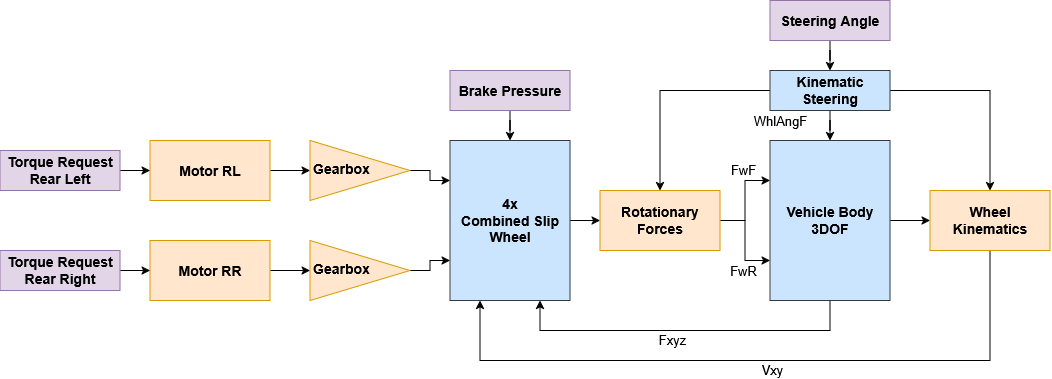

The diagram above was exported from draw.io. Its source (the exported page's mxGraphModel, read from the mxfile embedded in the PNG):
<mxGraphModel dx="1178" dy="664" grid="1" gridSize="10" guides="1" tooltips="1" connect="1" arrows="1" fold="1" page="1" pageScale="1" pageWidth="827" pageHeight="1169" math="0" shadow="0">
  <root>
    <mxCell id="0" />
    <mxCell id="1" parent="0" />
    <mxCell id="-D9lqMBS-EMcUM9j5N2Z-4" edge="1" parent="1" source="-D9lqMBS-EMcUM9j5N2Z-1" style="edgeStyle=orthogonalEdgeStyle;rounded=0;orthogonalLoop=1;jettySize=auto;html=1;fontSize=14;fontStyle=1" target="-D9lqMBS-EMcUM9j5N2Z-3" value="">
      <mxGeometry relative="1" as="geometry" />
    </mxCell>
    <mxCell id="-D9lqMBS-EMcUM9j5N2Z-1" parent="1" style="rounded=0;whiteSpace=wrap;html=1;fontSize=14;fontStyle=1;fillColor=#ffe6cc;strokeColor=#d79b00;" value="Motor RL" vertex="1">
      <mxGeometry height="60" width="120" x="150" y="250" as="geometry" />
    </mxCell>
    <mxCell id="-D9lqMBS-EMcUM9j5N2Z-8" edge="1" parent="1" source="-D9lqMBS-EMcUM9j5N2Z-2" style="edgeStyle=orthogonalEdgeStyle;rounded=0;orthogonalLoop=1;jettySize=auto;html=1;fontSize=14;fontStyle=1" target="-D9lqMBS-EMcUM9j5N2Z-7" value="">
      <mxGeometry relative="1" as="geometry" />
    </mxCell>
    <mxCell id="-D9lqMBS-EMcUM9j5N2Z-2" parent="1" style="rounded=0;whiteSpace=wrap;html=1;fontSize=14;fontStyle=1;fillColor=#ffe6cc;strokeColor=#d79b00;" value="&lt;div&gt;Motor RR&lt;/div&gt;" vertex="1">
      <mxGeometry height="60" width="120" x="150" y="350" as="geometry" />
    </mxCell>
    <mxCell id="-D9lqMBS-EMcUM9j5N2Z-18" edge="1" parent="1" source="-D9lqMBS-EMcUM9j5N2Z-3" style="edgeStyle=orthogonalEdgeStyle;rounded=0;orthogonalLoop=1;jettySize=auto;html=1;entryX=0;entryY=0.25;entryDx=0;entryDy=0;fontSize=14;fontStyle=1" target="-D9lqMBS-EMcUM9j5N2Z-17">
      <mxGeometry relative="1" as="geometry" />
    </mxCell>
    <mxCell id="-D9lqMBS-EMcUM9j5N2Z-3" parent="1" style="triangle;whiteSpace=wrap;html=1;shapeInside=1;fontSize=14;fontStyle=1;fillColor=#ffe6cc;strokeColor=#d79b00;" value="Gearbox" vertex="1">
      <mxGeometry height="60" width="100" x="310" y="250" as="geometry" />
    </mxCell>
    <mxCell id="-D9lqMBS-EMcUM9j5N2Z-19" edge="1" parent="1" source="-D9lqMBS-EMcUM9j5N2Z-7" style="edgeStyle=orthogonalEdgeStyle;rounded=0;orthogonalLoop=1;jettySize=auto;html=1;entryX=0;entryY=0.75;entryDx=0;entryDy=0;fontSize=14;fontStyle=1" target="-D9lqMBS-EMcUM9j5N2Z-17">
      <mxGeometry relative="1" as="geometry" />
    </mxCell>
    <mxCell id="-D9lqMBS-EMcUM9j5N2Z-7" parent="1" style="triangle;whiteSpace=wrap;html=1;shapeInside=1;fontSize=14;fontStyle=1;fillColor=#ffe6cc;strokeColor=#d79b00;" value="Gearbox" vertex="1">
      <mxGeometry height="60" width="100" x="310" y="350" as="geometry" />
    </mxCell>
    <mxCell id="-D9lqMBS-EMcUM9j5N2Z-25" edge="1" parent="1" source="-D9lqMBS-EMcUM9j5N2Z-17" style="edgeStyle=orthogonalEdgeStyle;rounded=0;orthogonalLoop=1;jettySize=auto;html=1;fontSize=14;fontStyle=1" target="-D9lqMBS-EMcUM9j5N2Z-24" value="">
      <mxGeometry relative="1" as="geometry" />
    </mxCell>
    <mxCell id="-D9lqMBS-EMcUM9j5N2Z-17" parent="1" style="rounded=0;whiteSpace=wrap;html=1;fontSize=14;fontStyle=1;fillColor=#cce5ff;strokeColor=#36393d;" value="&lt;div&gt;4x&lt;/div&gt;&lt;div&gt;Combined Slip Wheel&lt;/div&gt;" vertex="1">
      <mxGeometry height="160" width="120" x="450" y="250" as="geometry" />
    </mxCell>
    <mxCell id="-D9lqMBS-EMcUM9j5N2Z-21" edge="1" parent="1" source="-D9lqMBS-EMcUM9j5N2Z-20" style="edgeStyle=orthogonalEdgeStyle;rounded=0;orthogonalLoop=1;jettySize=auto;html=1;entryX=0.5;entryY=0;entryDx=0;entryDy=0;fontSize=14;fontStyle=1" target="-D9lqMBS-EMcUM9j5N2Z-17">
      <mxGeometry relative="1" as="geometry" />
    </mxCell>
    <mxCell id="-D9lqMBS-EMcUM9j5N2Z-20" parent="1" style="rounded=0;whiteSpace=wrap;html=1;fontSize=14;fontStyle=1;fillColor=#e1d5e7;strokeColor=#9673a6;" value="Brake Pressure" vertex="1">
      <mxGeometry height="40" width="120" x="450" y="180" as="geometry" />
    </mxCell>
    <mxCell id="-D9lqMBS-EMcUM9j5N2Z-32" edge="1" parent="1" source="-D9lqMBS-EMcUM9j5N2Z-24" style="edgeStyle=orthogonalEdgeStyle;rounded=0;orthogonalLoop=1;jettySize=auto;html=1;entryX=0;entryY=0.25;entryDx=0;entryDy=0;fontSize=14;fontStyle=1" target="-D9lqMBS-EMcUM9j5N2Z-27">
      <mxGeometry relative="1" as="geometry" />
    </mxCell>
    <mxCell id="-D9lqMBS-EMcUM9j5N2Z-34" connectable="0" parent="-D9lqMBS-EMcUM9j5N2Z-32" style="edgeLabel;html=1;align=center;verticalAlign=middle;resizable=0;points=[];fontSize=13;fontStyle=0" value="FwF" vertex="1">
      <mxGeometry relative="1" x="0.2986" y="2" as="geometry">
        <mxPoint y="-17" as="offset" />
      </mxGeometry>
    </mxCell>
    <mxCell id="-D9lqMBS-EMcUM9j5N2Z-33" edge="1" parent="1" source="-D9lqMBS-EMcUM9j5N2Z-24" style="edgeStyle=orthogonalEdgeStyle;rounded=0;orthogonalLoop=1;jettySize=auto;html=1;entryX=0;entryY=0.75;entryDx=0;entryDy=0;fontSize=14;fontStyle=1" target="-D9lqMBS-EMcUM9j5N2Z-27">
      <mxGeometry relative="1" as="geometry" />
    </mxCell>
    <mxCell id="-D9lqMBS-EMcUM9j5N2Z-35" connectable="0" parent="-D9lqMBS-EMcUM9j5N2Z-33" style="edgeLabel;html=1;align=center;verticalAlign=middle;resizable=0;points=[];fontSize=13;fontStyle=0" value="FwR" vertex="1">
      <mxGeometry relative="1" x="0.2741" y="-2" as="geometry">
        <mxPoint y="18" as="offset" />
      </mxGeometry>
    </mxCell>
    <mxCell id="-D9lqMBS-EMcUM9j5N2Z-24" parent="1" style="rounded=0;whiteSpace=wrap;html=1;fontSize=14;fontStyle=1;fillColor=#ffe6cc;strokeColor=#d79b00;" value="Rotationary Forces" vertex="1">
      <mxGeometry height="60" width="120" x="600" y="300" as="geometry" />
    </mxCell>
    <mxCell id="-D9lqMBS-EMcUM9j5N2Z-38" edge="1" parent="1" source="-D9lqMBS-EMcUM9j5N2Z-27" style="edgeStyle=orthogonalEdgeStyle;rounded=0;orthogonalLoop=1;jettySize=auto;html=1;fontSize=14;fontStyle=1" target="-D9lqMBS-EMcUM9j5N2Z-37" value="">
      <mxGeometry relative="1" as="geometry" />
    </mxCell>
    <mxCell id="-D9lqMBS-EMcUM9j5N2Z-41" edge="1" parent="1" source="-D9lqMBS-EMcUM9j5N2Z-27" style="edgeStyle=orthogonalEdgeStyle;rounded=0;orthogonalLoop=1;jettySize=auto;html=1;entryX=0.75;entryY=1;entryDx=0;entryDy=0;" target="-D9lqMBS-EMcUM9j5N2Z-17">
      <mxGeometry relative="1" as="geometry">
        <Array as="points">
          <mxPoint x="830" y="440" />
          <mxPoint x="540" y="440" />
        </Array>
      </mxGeometry>
    </mxCell>
    <mxCell id="-D9lqMBS-EMcUM9j5N2Z-42" connectable="0" parent="-D9lqMBS-EMcUM9j5N2Z-41" style="edgeLabel;html=1;align=center;verticalAlign=middle;resizable=0;points=[];fontSize=13;" value="Fxyz" vertex="1">
      <mxGeometry relative="1" x="0.0743" y="4" as="geometry">
        <mxPoint y="6" as="offset" />
      </mxGeometry>
    </mxCell>
    <mxCell id="-D9lqMBS-EMcUM9j5N2Z-27" parent="1" style="rounded=0;whiteSpace=wrap;html=1;fontSize=14;fontStyle=1;fillColor=#cce5ff;strokeColor=#36393d;" value="Vehicle Body 3DOF" vertex="1">
      <mxGeometry height="160" width="120" x="770" y="250" as="geometry" />
    </mxCell>
    <mxCell id="-D9lqMBS-EMcUM9j5N2Z-30" edge="1" parent="1" source="-D9lqMBS-EMcUM9j5N2Z-29" style="edgeStyle=orthogonalEdgeStyle;rounded=0;orthogonalLoop=1;jettySize=auto;html=1;fontSize=14;fontStyle=1" target="-D9lqMBS-EMcUM9j5N2Z-27" value="">
      <mxGeometry relative="1" as="geometry" />
    </mxCell>
    <mxCell id="-D9lqMBS-EMcUM9j5N2Z-36" connectable="0" parent="-D9lqMBS-EMcUM9j5N2Z-30" style="edgeLabel;html=1;align=center;verticalAlign=middle;resizable=0;points=[];fontSize=13;fontStyle=0" value="WhlAngF" vertex="1">
      <mxGeometry relative="1" x="-0.5638" y="1" as="geometry">
        <mxPoint x="-51" as="offset" />
      </mxGeometry>
    </mxCell>
    <mxCell id="-D9lqMBS-EMcUM9j5N2Z-31" edge="1" parent="1" source="-D9lqMBS-EMcUM9j5N2Z-29" style="edgeStyle=orthogonalEdgeStyle;rounded=0;orthogonalLoop=1;jettySize=auto;html=1;fontSize=14;fontStyle=1" target="-D9lqMBS-EMcUM9j5N2Z-24">
      <mxGeometry relative="1" as="geometry" />
    </mxCell>
    <mxCell id="-D9lqMBS-EMcUM9j5N2Z-45" edge="1" parent="1" source="-D9lqMBS-EMcUM9j5N2Z-29" style="edgeStyle=orthogonalEdgeStyle;rounded=0;orthogonalLoop=1;jettySize=auto;html=1;entryX=0.5;entryY=0;entryDx=0;entryDy=0;" target="-D9lqMBS-EMcUM9j5N2Z-37">
      <mxGeometry relative="1" as="geometry" />
    </mxCell>
    <mxCell id="-D9lqMBS-EMcUM9j5N2Z-29" parent="1" style="rounded=0;whiteSpace=wrap;html=1;fontSize=14;fontStyle=1;fillColor=#cce5ff;strokeColor=#36393d;" value="Kinematic Steering" vertex="1">
      <mxGeometry height="40" width="120" x="770" y="180" as="geometry" />
    </mxCell>
    <mxCell id="-D9lqMBS-EMcUM9j5N2Z-43" edge="1" parent="1" source="-D9lqMBS-EMcUM9j5N2Z-37" style="edgeStyle=orthogonalEdgeStyle;rounded=0;orthogonalLoop=1;jettySize=auto;html=1;entryX=0.25;entryY=1;entryDx=0;entryDy=0;" target="-D9lqMBS-EMcUM9j5N2Z-17">
      <mxGeometry relative="1" as="geometry">
        <Array as="points">
          <mxPoint x="990" y="470" />
          <mxPoint x="480" y="470" />
        </Array>
      </mxGeometry>
    </mxCell>
    <mxCell id="-D9lqMBS-EMcUM9j5N2Z-44" connectable="0" parent="-D9lqMBS-EMcUM9j5N2Z-43" style="edgeLabel;html=1;align=center;verticalAlign=middle;resizable=0;points=[];fontSize=13;" value="Vxy" vertex="1">
      <mxGeometry relative="1" x="-0.0353" y="-1" as="geometry">
        <mxPoint y="11" as="offset" />
      </mxGeometry>
    </mxCell>
    <mxCell id="-D9lqMBS-EMcUM9j5N2Z-37" parent="1" style="rounded=0;whiteSpace=wrap;html=1;fontSize=14;fontStyle=1;fillColor=#ffe6cc;strokeColor=#d79b00;" value="Wheel Kinematics" vertex="1">
      <mxGeometry height="60" width="120" x="930" y="300" as="geometry" />
    </mxCell>
    <mxCell id="dDST9NJKfybEMTRCdEuP-2" edge="1" parent="1" source="dDST9NJKfybEMTRCdEuP-1" style="edgeStyle=orthogonalEdgeStyle;rounded=0;orthogonalLoop=1;jettySize=auto;html=1;" target="-D9lqMBS-EMcUM9j5N2Z-29" value="">
      <mxGeometry relative="1" as="geometry" />
    </mxCell>
    <mxCell id="dDST9NJKfybEMTRCdEuP-1" parent="1" style="rounded=0;whiteSpace=wrap;html=1;fontSize=14;fontStyle=1;fillColor=#e1d5e7;strokeColor=#9673a6;" value="Steering Angle" vertex="1">
      <mxGeometry height="40" width="120" x="770" y="110" as="geometry" />
    </mxCell>
    <mxCell id="dDST9NJKfybEMTRCdEuP-4" edge="1" parent="1" source="dDST9NJKfybEMTRCdEuP-3" style="edgeStyle=orthogonalEdgeStyle;rounded=0;orthogonalLoop=1;jettySize=auto;html=1;" target="-D9lqMBS-EMcUM9j5N2Z-1" value="">
      <mxGeometry relative="1" as="geometry" />
    </mxCell>
    <mxCell id="dDST9NJKfybEMTRCdEuP-3" parent="1" style="rounded=0;whiteSpace=wrap;html=1;fontSize=14;fontStyle=1;fillColor=#e1d5e7;strokeColor=#9673a6;" value="Torque Request Rear Left" vertex="1">
      <mxGeometry height="40" width="120" y="260" as="geometry" />
    </mxCell>
    <mxCell id="dDST9NJKfybEMTRCdEuP-9" edge="1" parent="1" source="dDST9NJKfybEMTRCdEuP-5" style="edgeStyle=orthogonalEdgeStyle;rounded=0;orthogonalLoop=1;jettySize=auto;html=1;" target="-D9lqMBS-EMcUM9j5N2Z-2" value="">
      <mxGeometry relative="1" as="geometry" />
    </mxCell>
    <mxCell id="dDST9NJKfybEMTRCdEuP-5" parent="1" style="rounded=0;whiteSpace=wrap;html=1;fontSize=14;fontStyle=1;fillColor=#e1d5e7;strokeColor=#9673a6;" value="Torque Request Rear Right" vertex="1">
      <mxGeometry height="40" width="120" y="360" as="geometry" />
    </mxCell>
  </root>
</mxGraphModel>